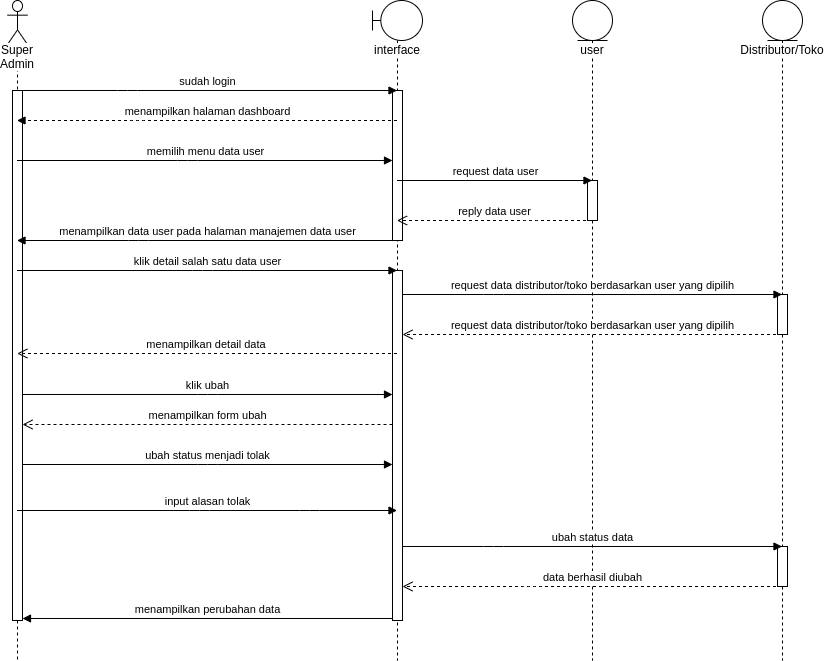

The diagram above was exported from draw.io. Its source (the exported page's mxGraphModel, read from the mxfile embedded in the PNG):
<mxGraphModel dx="1807" dy="745" grid="1" gridSize="10" guides="1" tooltips="1" connect="1" arrows="1" fold="1" page="1" pageScale="1" pageWidth="850" pageHeight="1100" math="0" shadow="0">
  <root>
    <mxCell id="_MQzBwZVgdeYZJ8fuXI2-0" />
    <mxCell id="_MQzBwZVgdeYZJ8fuXI2-1" parent="_MQzBwZVgdeYZJ8fuXI2-0" />
    <mxCell id="_MQzBwZVgdeYZJ8fuXI2-55" value="Super Admin" style="shape=umlLifeline;participant=umlActor;perimeter=lifelinePerimeter;whiteSpace=wrap;html=1;container=1;collapsible=0;recursiveResize=0;verticalAlign=top;spacingTop=36;labelBackgroundColor=#ffffff;outlineConnect=0;strokeWidth=1;size=44;" parent="_MQzBwZVgdeYZJ8fuXI2-1" vertex="1">
      <mxGeometry x="48" y="80" width="20" height="660" as="geometry" />
    </mxCell>
    <mxCell id="_MQzBwZVgdeYZJ8fuXI2-56" value="interface" style="shape=umlLifeline;participant=umlBoundary;perimeter=lifelinePerimeter;whiteSpace=wrap;html=1;container=1;collapsible=0;recursiveResize=0;verticalAlign=top;spacingTop=36;labelBackgroundColor=#ffffff;outlineConnect=0;strokeWidth=1;" parent="_MQzBwZVgdeYZJ8fuXI2-1" vertex="1">
      <mxGeometry x="413" y="80" width="50" height="660" as="geometry" />
    </mxCell>
    <mxCell id="_MQzBwZVgdeYZJ8fuXI2-57" value="" style="html=1;points=[];perimeter=orthogonalPerimeter;strokeWidth=1;" parent="_MQzBwZVgdeYZJ8fuXI2-56" vertex="1">
      <mxGeometry x="20" y="270" width="10" height="350" as="geometry" />
    </mxCell>
    <mxCell id="_MQzBwZVgdeYZJ8fuXI2-58" value="user" style="shape=umlLifeline;participant=umlEntity;perimeter=lifelinePerimeter;whiteSpace=wrap;html=1;container=1;collapsible=0;recursiveResize=0;verticalAlign=top;spacingTop=36;labelBackgroundColor=#ffffff;outlineConnect=0;strokeWidth=1;size=40;" parent="_MQzBwZVgdeYZJ8fuXI2-1" vertex="1">
      <mxGeometry x="613" y="80" width="40" height="660" as="geometry" />
    </mxCell>
    <mxCell id="_MQzBwZVgdeYZJ8fuXI2-59" value="" style="html=1;points=[];perimeter=orthogonalPerimeter;strokeWidth=1;" parent="_MQzBwZVgdeYZJ8fuXI2-58" vertex="1">
      <mxGeometry x="15" y="180" width="10" height="40" as="geometry" />
    </mxCell>
    <mxCell id="_MQzBwZVgdeYZJ8fuXI2-60" value="" style="html=1;points=[];perimeter=orthogonalPerimeter;strokeWidth=1;" parent="_MQzBwZVgdeYZJ8fuXI2-1" vertex="1">
      <mxGeometry x="53" y="170" width="10" height="530" as="geometry" />
    </mxCell>
    <mxCell id="_MQzBwZVgdeYZJ8fuXI2-61" value="" style="html=1;points=[];perimeter=orthogonalPerimeter;strokeWidth=1;" parent="_MQzBwZVgdeYZJ8fuXI2-1" vertex="1">
      <mxGeometry x="433" y="170" width="10" height="150" as="geometry" />
    </mxCell>
    <mxCell id="_MQzBwZVgdeYZJ8fuXI2-62" value="memilih menu data user" style="html=1;verticalAlign=bottom;startArrow=none;endArrow=block;startSize=8;startFill=0;" parent="_MQzBwZVgdeYZJ8fuXI2-1" target="_MQzBwZVgdeYZJ8fuXI2-61" edge="1">
      <mxGeometry relative="1" as="geometry">
        <mxPoint x="57.5" y="239.9999999999999" as="sourcePoint" />
        <Array as="points">
          <mxPoint x="228" y="240" />
        </Array>
      </mxGeometry>
    </mxCell>
    <mxCell id="_MQzBwZVgdeYZJ8fuXI2-63" value="request data user" style="html=1;verticalAlign=bottom;startArrow=none;endArrow=block;startSize=8;startFill=0;" parent="_MQzBwZVgdeYZJ8fuXI2-1" target="_MQzBwZVgdeYZJ8fuXI2-58" edge="1">
      <mxGeometry relative="1" as="geometry">
        <mxPoint x="437.5000000000002" y="259.9999999999999" as="sourcePoint" />
        <Array as="points">
          <mxPoint x="528.5" y="260" />
        </Array>
        <mxPoint x="668" y="260" as="targetPoint" />
      </mxGeometry>
    </mxCell>
    <mxCell id="_MQzBwZVgdeYZJ8fuXI2-64" value="reply data user" style="html=1;verticalAlign=bottom;endArrow=open;dashed=1;endSize=8;" parent="_MQzBwZVgdeYZJ8fuXI2-1" source="_MQzBwZVgdeYZJ8fuXI2-58" edge="1">
      <mxGeometry relative="1" as="geometry">
        <mxPoint x="668" y="300" as="sourcePoint" />
        <mxPoint x="437.5000000000002" y="299.9999999999999" as="targetPoint" />
        <Array as="points">
          <mxPoint x="568.5" y="300" />
        </Array>
      </mxGeometry>
    </mxCell>
    <mxCell id="_MQzBwZVgdeYZJ8fuXI2-65" value="menampilkan halaman dashboard" style="html=1;verticalAlign=bottom;endArrow=block;dashed=1;" parent="_MQzBwZVgdeYZJ8fuXI2-1" edge="1">
      <mxGeometry width="80" relative="1" as="geometry">
        <mxPoint x="437.5000000000002" y="199.9999999999999" as="sourcePoint" />
        <mxPoint x="57.5" y="199.9999999999999" as="targetPoint" />
        <Array as="points">
          <mxPoint x="178" y="200" />
        </Array>
      </mxGeometry>
    </mxCell>
    <mxCell id="_MQzBwZVgdeYZJ8fuXI2-66" value="menampilkan data user pada halaman manajemen data user" style="html=1;verticalAlign=bottom;endArrow=block;" parent="_MQzBwZVgdeYZJ8fuXI2-1" edge="1">
      <mxGeometry width="80" relative="1" as="geometry">
        <mxPoint x="437.5000000000002" y="319.9999999999999" as="sourcePoint" />
        <mxPoint x="57.5" y="319.9999999999999" as="targetPoint" />
        <Array as="points">
          <mxPoint x="179" y="320" />
        </Array>
      </mxGeometry>
    </mxCell>
    <mxCell id="_MQzBwZVgdeYZJ8fuXI2-67" value="sudah login" style="html=1;verticalAlign=bottom;startArrow=none;startFill=0;endArrow=block;startSize=8;" parent="_MQzBwZVgdeYZJ8fuXI2-1" edge="1">
      <mxGeometry width="60" relative="1" as="geometry">
        <mxPoint x="57.5" y="170.0000000000001" as="sourcePoint" />
        <mxPoint x="437.5000000000002" y="170.0000000000001" as="targetPoint" />
        <Array as="points">
          <mxPoint x="168" y="170" />
        </Array>
      </mxGeometry>
    </mxCell>
    <mxCell id="_MQzBwZVgdeYZJ8fuXI2-68" value="klik detail salah satu data user" style="html=1;verticalAlign=bottom;endArrow=block;" parent="_MQzBwZVgdeYZJ8fuXI2-1" source="_MQzBwZVgdeYZJ8fuXI2-55" target="_MQzBwZVgdeYZJ8fuXI2-56" edge="1">
      <mxGeometry width="80" relative="1" as="geometry">
        <mxPoint x="53" y="600" as="sourcePoint" />
        <mxPoint x="133" y="600" as="targetPoint" />
        <Array as="points">
          <mxPoint x="243" y="350" />
        </Array>
      </mxGeometry>
    </mxCell>
    <mxCell id="_MQzBwZVgdeYZJ8fuXI2-69" value="menampilkan detail data&amp;nbsp;" style="html=1;verticalAlign=bottom;endArrow=open;dashed=1;endSize=8;" parent="_MQzBwZVgdeYZJ8fuXI2-1" edge="1">
      <mxGeometry relative="1" as="geometry">
        <mxPoint x="437.5" y="433" as="sourcePoint" />
        <mxPoint x="57.81034482758605" y="433" as="targetPoint" />
        <Array as="points">
          <mxPoint x="243" y="433" />
        </Array>
      </mxGeometry>
    </mxCell>
    <mxCell id="_MQzBwZVgdeYZJ8fuXI2-70" value="Distributor/Toko" style="shape=umlLifeline;participant=umlEntity;perimeter=lifelinePerimeter;whiteSpace=wrap;html=1;container=1;collapsible=0;recursiveResize=0;verticalAlign=top;spacingTop=36;labelBackgroundColor=#ffffff;outlineConnect=0;strokeWidth=1;size=40;" parent="_MQzBwZVgdeYZJ8fuXI2-1" vertex="1">
      <mxGeometry x="803" y="80" width="40" height="660" as="geometry" />
    </mxCell>
    <mxCell id="_MQzBwZVgdeYZJ8fuXI2-71" value="" style="html=1;points=[];perimeter=orthogonalPerimeter;strokeWidth=1;" parent="_MQzBwZVgdeYZJ8fuXI2-70" vertex="1">
      <mxGeometry x="15" y="294" width="10" height="40" as="geometry" />
    </mxCell>
    <mxCell id="_MQzBwZVgdeYZJ8fuXI2-72" value="request data distributor/toko berdasarkan user yang dipilih" style="html=1;verticalAlign=bottom;startArrow=none;endArrow=block;startSize=8;startFill=0;" parent="_MQzBwZVgdeYZJ8fuXI2-1" target="_MQzBwZVgdeYZJ8fuXI2-70" edge="1">
      <mxGeometry relative="1" as="geometry">
        <mxPoint x="443.0000000000002" y="374" as="sourcePoint" />
        <Array as="points">
          <mxPoint x="534" y="374" />
        </Array>
        <mxPoint x="838" y="374" as="targetPoint" />
      </mxGeometry>
    </mxCell>
    <mxCell id="_MQzBwZVgdeYZJ8fuXI2-73" value="request data distributor/toko berdasarkan user yang dipilih" style="html=1;verticalAlign=bottom;endArrow=open;dashed=1;endSize=8;" parent="_MQzBwZVgdeYZJ8fuXI2-1" source="_MQzBwZVgdeYZJ8fuXI2-70" edge="1">
      <mxGeometry relative="1" as="geometry">
        <mxPoint x="838" y="414" as="sourcePoint" />
        <mxPoint x="443.0000000000002" y="414" as="targetPoint" />
        <Array as="points">
          <mxPoint x="574" y="414" />
        </Array>
      </mxGeometry>
    </mxCell>
    <mxCell id="_MQzBwZVgdeYZJ8fuXI2-74" value="klik ubah" style="html=1;verticalAlign=bottom;endArrow=block;" parent="_MQzBwZVgdeYZJ8fuXI2-1" source="_MQzBwZVgdeYZJ8fuXI2-60" target="_MQzBwZVgdeYZJ8fuXI2-57" edge="1">
      <mxGeometry width="80" relative="1" as="geometry">
        <mxPoint x="63.00034482758616" y="474" as="sourcePoint" />
        <mxPoint x="442.69000000000005" y="474" as="targetPoint" />
        <Array as="points">
          <mxPoint x="248.19" y="474" />
        </Array>
      </mxGeometry>
    </mxCell>
    <mxCell id="_MQzBwZVgdeYZJ8fuXI2-75" value="menampilkan form ubah" style="html=1;verticalAlign=bottom;endArrow=open;dashed=1;endSize=8;" parent="_MQzBwZVgdeYZJ8fuXI2-1" source="_MQzBwZVgdeYZJ8fuXI2-57" target="_MQzBwZVgdeYZJ8fuXI2-60" edge="1">
      <mxGeometry relative="1" as="geometry">
        <mxPoint x="433" y="504" as="sourcePoint" />
        <mxPoint x="53.310344827586164" y="504" as="targetPoint" />
        <Array as="points">
          <mxPoint x="238.5" y="504" />
        </Array>
      </mxGeometry>
    </mxCell>
    <mxCell id="_MQzBwZVgdeYZJ8fuXI2-76" value="ubah status menjadi tolak" style="html=1;verticalAlign=bottom;endArrow=block;" parent="_MQzBwZVgdeYZJ8fuXI2-1" edge="1">
      <mxGeometry width="80" relative="1" as="geometry">
        <mxPoint x="63" y="544" as="sourcePoint" />
        <mxPoint x="432.9999999999998" y="544" as="targetPoint" />
        <Array as="points">
          <mxPoint x="248.19" y="544" />
        </Array>
      </mxGeometry>
    </mxCell>
    <mxCell id="_MQzBwZVgdeYZJ8fuXI2-77" value="" style="html=1;points=[];perimeter=orthogonalPerimeter;strokeWidth=1;" parent="_MQzBwZVgdeYZJ8fuXI2-1" vertex="1">
      <mxGeometry x="818" y="626" width="10" height="40" as="geometry" />
    </mxCell>
    <mxCell id="_MQzBwZVgdeYZJ8fuXI2-78" value="ubah status data" style="html=1;verticalAlign=bottom;startArrow=none;endArrow=block;startSize=8;startFill=0;" parent="_MQzBwZVgdeYZJ8fuXI2-1" edge="1">
      <mxGeometry relative="1" as="geometry">
        <mxPoint x="442.9999999999998" y="626" as="sourcePoint" />
        <Array as="points">
          <mxPoint x="534" y="626" />
        </Array>
        <mxPoint x="822.5" y="626" as="targetPoint" />
      </mxGeometry>
    </mxCell>
    <mxCell id="_MQzBwZVgdeYZJ8fuXI2-79" value="data berhasil diubah" style="html=1;verticalAlign=bottom;endArrow=open;dashed=1;endSize=8;" parent="_MQzBwZVgdeYZJ8fuXI2-1" edge="1">
      <mxGeometry relative="1" as="geometry">
        <mxPoint x="822.5" y="666" as="sourcePoint" />
        <mxPoint x="442.9999999999998" y="666" as="targetPoint" />
        <Array as="points">
          <mxPoint x="574" y="666" />
        </Array>
      </mxGeometry>
    </mxCell>
    <mxCell id="_MQzBwZVgdeYZJ8fuXI2-80" value="menampilkan perubahan data" style="html=1;verticalAlign=bottom;endArrow=block;" parent="_MQzBwZVgdeYZJ8fuXI2-1" edge="1">
      <mxGeometry width="80" relative="1" as="geometry">
        <mxPoint x="432.9999999999998" y="698" as="sourcePoint" />
        <mxPoint x="63" y="698" as="targetPoint" />
        <Array as="points">
          <mxPoint x="184.5" y="698" />
        </Array>
      </mxGeometry>
    </mxCell>
    <mxCell id="_MQzBwZVgdeYZJ8fuXI2-81" value="input alasan tolak" style="html=1;verticalAlign=bottom;endArrow=block;" parent="_MQzBwZVgdeYZJ8fuXI2-1" source="_MQzBwZVgdeYZJ8fuXI2-55" target="_MQzBwZVgdeYZJ8fuXI2-56" edge="1">
      <mxGeometry width="80" relative="1" as="geometry">
        <mxPoint x="73" y="554" as="sourcePoint" />
        <mxPoint x="443" y="554" as="targetPoint" />
        <Array as="points">
          <mxPoint x="240" y="590" />
          <mxPoint x="350" y="590" />
        </Array>
      </mxGeometry>
    </mxCell>
  </root>
</mxGraphModel>